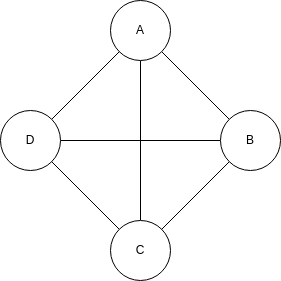

The diagram above was exported from draw.io. Its source (the exported page's mxGraphModel, read from the mxfile embedded in the PNG):
<mxGraphModel dx="748" dy="564" grid="1" gridSize="10" guides="1" tooltips="1" connect="1" arrows="1" fold="1" page="1" pageScale="1" pageWidth="850" pageHeight="1100" math="0" shadow="0">
  <root>
    <mxCell id="0" />
    <mxCell id="1" parent="0" />
    <mxCell id="GsXixBJqCJTQBZRuYq58-5" style="rounded=0;orthogonalLoop=1;jettySize=auto;html=1;endArrow=none;endFill=0;" parent="1" source="GsXixBJqCJTQBZRuYq58-1" target="GsXixBJqCJTQBZRuYq58-4" edge="1">
      <mxGeometry relative="1" as="geometry" />
    </mxCell>
    <mxCell id="GsXixBJqCJTQBZRuYq58-9" style="edgeStyle=none;rounded=0;orthogonalLoop=1;jettySize=auto;html=1;strokeColor=default;align=center;verticalAlign=middle;fontFamily=Helvetica;fontSize=11;fontColor=default;labelBackgroundColor=default;endArrow=none;endFill=0;" parent="1" source="GsXixBJqCJTQBZRuYq58-1" target="GsXixBJqCJTQBZRuYq58-3" edge="1">
      <mxGeometry relative="1" as="geometry" />
    </mxCell>
    <mxCell id="GsXixBJqCJTQBZRuYq58-1" value="A" style="ellipse;whiteSpace=wrap;html=1;aspect=fixed;" parent="1" vertex="1">
      <mxGeometry x="210" y="100" width="60" height="60" as="geometry" />
    </mxCell>
    <mxCell id="GsXixBJqCJTQBZRuYq58-8" style="edgeStyle=none;rounded=0;orthogonalLoop=1;jettySize=auto;html=1;strokeColor=default;align=center;verticalAlign=middle;fontFamily=Helvetica;fontSize=11;fontColor=default;labelBackgroundColor=default;endArrow=none;endFill=0;" parent="1" source="GsXixBJqCJTQBZRuYq58-2" target="GsXixBJqCJTQBZRuYq58-1" edge="1">
      <mxGeometry relative="1" as="geometry" />
    </mxCell>
    <mxCell id="GsXixBJqCJTQBZRuYq58-10" style="edgeStyle=none;rounded=0;orthogonalLoop=1;jettySize=auto;html=1;strokeColor=default;align=center;verticalAlign=middle;fontFamily=Helvetica;fontSize=11;fontColor=default;labelBackgroundColor=default;endArrow=none;endFill=0;" parent="1" source="GsXixBJqCJTQBZRuYq58-2" target="GsXixBJqCJTQBZRuYq58-4" edge="1">
      <mxGeometry relative="1" as="geometry" />
    </mxCell>
    <mxCell id="GsXixBJqCJTQBZRuYq58-2" value="D" style="ellipse;whiteSpace=wrap;html=1;aspect=fixed;" parent="1" vertex="1">
      <mxGeometry x="100" y="210" width="60" height="60" as="geometry" />
    </mxCell>
    <mxCell id="GsXixBJqCJTQBZRuYq58-7" style="edgeStyle=none;rounded=0;orthogonalLoop=1;jettySize=auto;html=1;strokeColor=default;align=center;verticalAlign=middle;fontFamily=Helvetica;fontSize=11;fontColor=default;labelBackgroundColor=default;endArrow=none;endFill=0;" parent="1" source="GsXixBJqCJTQBZRuYq58-3" target="GsXixBJqCJTQBZRuYq58-2" edge="1">
      <mxGeometry relative="1" as="geometry" />
    </mxCell>
    <mxCell id="GsXixBJqCJTQBZRuYq58-3" value="C" style="ellipse;whiteSpace=wrap;html=1;aspect=fixed;" parent="1" vertex="1">
      <mxGeometry x="210" y="320" width="60" height="60" as="geometry" />
    </mxCell>
    <mxCell id="GsXixBJqCJTQBZRuYq58-6" style="edgeStyle=none;rounded=0;orthogonalLoop=1;jettySize=auto;html=1;strokeColor=default;align=center;verticalAlign=middle;fontFamily=Helvetica;fontSize=11;fontColor=default;labelBackgroundColor=default;endArrow=none;endFill=0;" parent="1" source="GsXixBJqCJTQBZRuYq58-4" target="GsXixBJqCJTQBZRuYq58-3" edge="1">
      <mxGeometry relative="1" as="geometry" />
    </mxCell>
    <mxCell id="GsXixBJqCJTQBZRuYq58-4" value="B" style="ellipse;whiteSpace=wrap;html=1;aspect=fixed;" parent="1" vertex="1">
      <mxGeometry x="320" y="210" width="60" height="60" as="geometry" />
    </mxCell>
  </root>
</mxGraphModel>